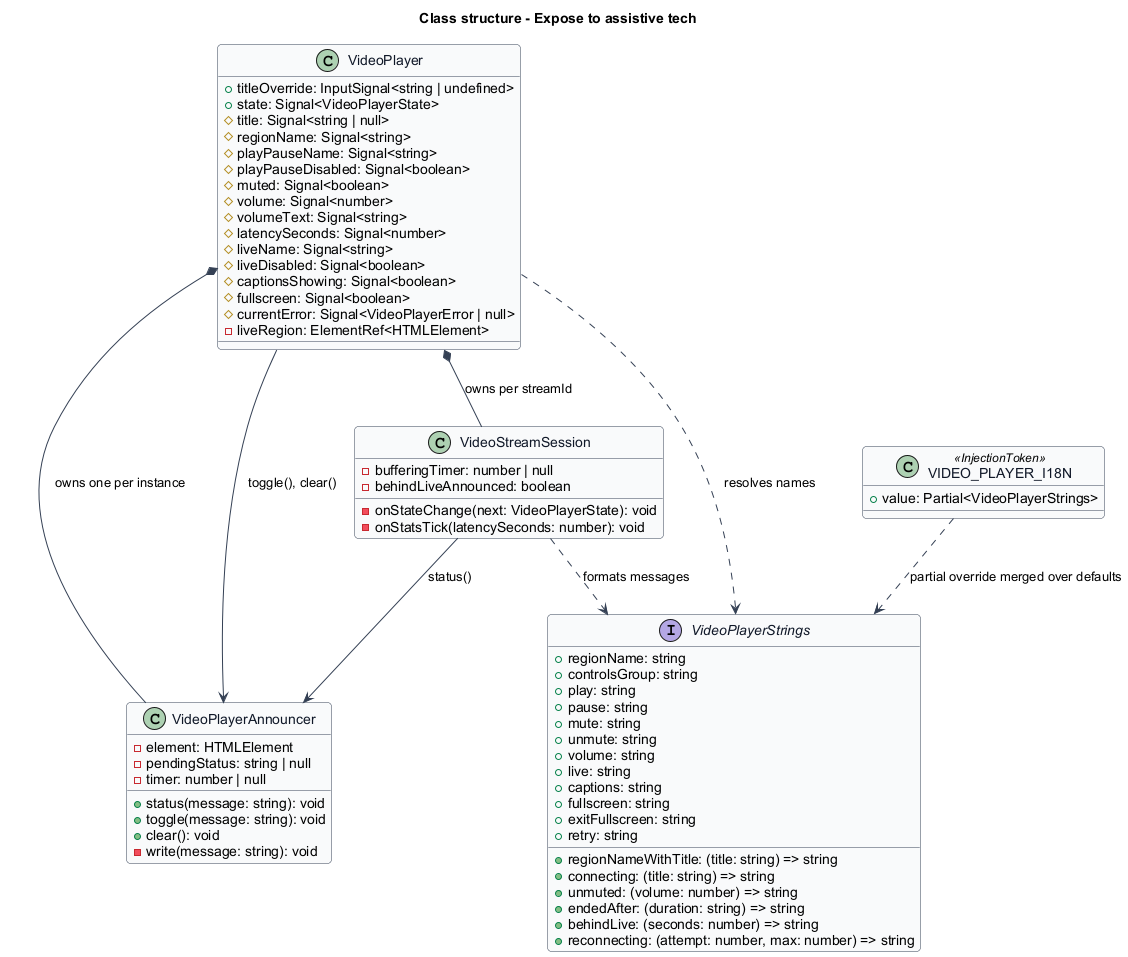

The diagram above was rendered by PlantUML. Its source (embedded in the PNG):
@startuml
skinparam backgroundColor #FFFFFF
skinparam shadowing false
skinparam roundcorner 8
skinparam defaultFontName Arial
skinparam ArrowColor #344054
skinparam class {
  BorderColor #344054
  FontColor #101828
  BackgroundColor #F9FAFB
}
title Class structure - Expose to assistive tech
class VideoPlayer {
  +titleOverride: InputSignal<string | undefined>
  +state: Signal<VideoPlayerState>
  #title: Signal<string | null>
  #regionName: Signal<string>
  #playPauseName: Signal<string>
  #playPauseDisabled: Signal<boolean>
  #muted: Signal<boolean>
  #volume: Signal<number>
  #volumeText: Signal<string>
  #latencySeconds: Signal<number>
  #liveName: Signal<string>
  #liveDisabled: Signal<boolean>
  #captionsShowing: Signal<boolean>
  #fullscreen: Signal<boolean>
  #currentError: Signal<VideoPlayerError | null>
  -liveRegion: ElementRef<HTMLElement>
}
class VideoPlayerAnnouncer {
  -element: HTMLElement
  -pendingStatus: string | null
  -timer: number | null
  +status(message: string): void
  +toggle(message: string): void
  +clear(): void
  -write(message: string): void
}
class VideoStreamSession {
  -bufferingTimer: number | null
  -behindLiveAnnounced: boolean
  -onStateChange(next: VideoPlayerState): void
  -onStatsTick(latencySeconds: number): void
}
interface VideoPlayerStrings {
  +regionName: string
  +regionNameWithTitle: (title: string) => string
  +controlsGroup: string
  +play: string
  +pause: string
  +mute: string
  +unmute: string
  +volume: string
  +live: string
  +captions: string
  +fullscreen: string
  +exitFullscreen: string
  +retry: string
  +connecting: (title: string) => string
  +unmuted: (volume: number) => string
  +endedAfter: (duration: string) => string
  +behindLive: (seconds: number) => string
  +reconnecting: (attempt: number, max: number) => string
}
class "VIDEO_PLAYER_I18N" as Token <<InjectionToken>> {
  +value: Partial<VideoPlayerStrings>
}
VideoPlayer *-- VideoPlayerAnnouncer : owns one per instance
VideoPlayer *-- VideoStreamSession : owns per streamId
VideoStreamSession --> VideoPlayerAnnouncer : status()
VideoPlayer --> VideoPlayerAnnouncer : toggle(), clear()
VideoPlayer ..> VideoPlayerStrings : resolves names
VideoStreamSession ..> VideoPlayerStrings : formats messages
Token ..> VideoPlayerStrings : partial override merged over defaults
@enduml